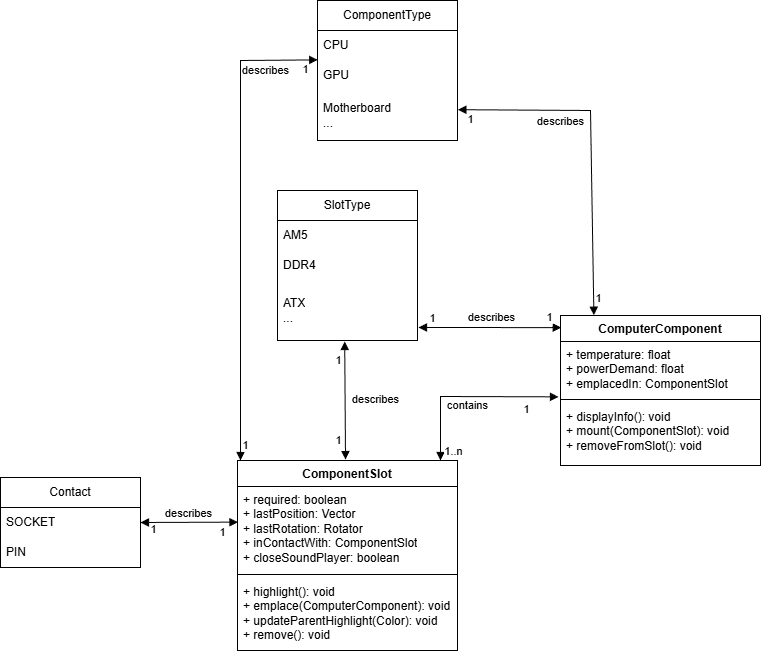

The diagram above was exported from draw.io. Its source (the exported page's mxGraphModel, read from the mxfile embedded in the PNG):
<mxGraphModel dx="2549" dy="919" grid="1" gridSize="10" guides="1" tooltips="1" connect="1" arrows="1" fold="1" page="1" pageScale="1" pageWidth="827" pageHeight="1169" math="0" shadow="0">
  <root>
    <mxCell id="0" />
    <mxCell id="1" parent="0" />
    <mxCell id="cupHJ3oK7HqoZyRKS26_-40" parent="1" style="swimlane;fontStyle=1;align=center;verticalAlign=top;childLayout=stackLayout;horizontal=1;startSize=26;horizontalStack=0;resizeParent=1;resizeParentMax=0;resizeLast=0;collapsible=1;marginBottom=0;whiteSpace=wrap;html=1;" value="ComponentSlot" vertex="1">
      <mxGeometry height="190" width="220" x="-523" y="540" as="geometry" />
    </mxCell>
    <mxCell id="cupHJ3oK7HqoZyRKS26_-41" parent="cupHJ3oK7HqoZyRKS26_-40" style="text;strokeColor=none;fillColor=none;align=left;verticalAlign=top;spacingLeft=4;spacingRight=4;overflow=hidden;rotatable=0;points=[[0,0.5],[1,0.5]];portConstraint=eastwest;whiteSpace=wrap;html=1;" value="+ required: boolean&lt;div&gt;+ lastPosition: Vector&lt;/div&gt;&lt;div&gt;+ lastRotation: Rotator&lt;/div&gt;&lt;div&gt;+ inContactWith: ComponentSlot&lt;/div&gt;&lt;div&gt;+ closeSoundPlayer: boolean&lt;/div&gt;" vertex="1">
      <mxGeometry height="84" width="220" y="26" as="geometry" />
    </mxCell>
    <mxCell id="cupHJ3oK7HqoZyRKS26_-42" parent="cupHJ3oK7HqoZyRKS26_-40" style="line;strokeWidth=1;fillColor=none;align=left;verticalAlign=middle;spacingTop=-1;spacingLeft=3;spacingRight=3;rotatable=0;labelPosition=right;points=[];portConstraint=eastwest;strokeColor=inherit;" value="" vertex="1">
      <mxGeometry height="8" width="220" y="110" as="geometry" />
    </mxCell>
    <mxCell id="cupHJ3oK7HqoZyRKS26_-43" parent="cupHJ3oK7HqoZyRKS26_-40" style="text;strokeColor=none;fillColor=none;align=left;verticalAlign=top;spacingLeft=4;spacingRight=4;overflow=hidden;rotatable=0;points=[[0,0.5],[1,0.5]];portConstraint=eastwest;whiteSpace=wrap;html=1;" value="+ highlight(): void&lt;div&gt;+ emplace(ComputerComponent): void&lt;/div&gt;&lt;div&gt;+ updateParentHighlight(Color): void&lt;/div&gt;&lt;div&gt;+ remove(): void&lt;/div&gt;" vertex="1">
      <mxGeometry height="72" width="220" y="118" as="geometry" />
    </mxCell>
    <mxCell id="cupHJ3oK7HqoZyRKS26_-44" parent="1" style="swimlane;fontStyle=0;childLayout=stackLayout;horizontal=1;startSize=30;horizontalStack=0;resizeParent=1;resizeParentMax=0;resizeLast=0;collapsible=1;marginBottom=0;whiteSpace=wrap;html=1;" value="SlotType" vertex="1">
      <mxGeometry height="150" width="140" x="-483" y="270" as="geometry" />
    </mxCell>
    <mxCell id="cupHJ3oK7HqoZyRKS26_-45" parent="cupHJ3oK7HqoZyRKS26_-44" style="text;strokeColor=none;fillColor=none;align=left;verticalAlign=middle;spacingLeft=4;spacingRight=4;overflow=hidden;points=[[0,0.5],[1,0.5]];portConstraint=eastwest;rotatable=0;whiteSpace=wrap;html=1;" value="AM5" vertex="1">
      <mxGeometry height="30" width="140" y="30" as="geometry" />
    </mxCell>
    <mxCell id="cupHJ3oK7HqoZyRKS26_-46" parent="cupHJ3oK7HqoZyRKS26_-44" style="text;strokeColor=none;fillColor=none;align=left;verticalAlign=middle;spacingLeft=4;spacingRight=4;overflow=hidden;points=[[0,0.5],[1,0.5]];portConstraint=eastwest;rotatable=0;whiteSpace=wrap;html=1;" value="DDR4" vertex="1">
      <mxGeometry height="30" width="140" y="60" as="geometry" />
    </mxCell>
    <mxCell id="cupHJ3oK7HqoZyRKS26_-47" parent="cupHJ3oK7HqoZyRKS26_-44" style="text;strokeColor=none;fillColor=none;align=left;verticalAlign=middle;spacingLeft=4;spacingRight=4;overflow=hidden;points=[[0,0.5],[1,0.5]];portConstraint=eastwest;rotatable=0;whiteSpace=wrap;html=1;" value="ATX&lt;div&gt;...&lt;/div&gt;" vertex="1">
      <mxGeometry height="60" width="140" y="90" as="geometry" />
    </mxCell>
    <mxCell id="cupHJ3oK7HqoZyRKS26_-48" edge="1" parent="1" source="cupHJ3oK7HqoZyRKS26_-47" style="endArrow=block;startArrow=block;endFill=1;startFill=1;html=1;rounded=0;exitX=0.48;exitY=1.017;exitDx=0;exitDy=0;exitPerimeter=0;entryX=0.491;entryY=-0.005;entryDx=0;entryDy=0;entryPerimeter=0;" target="cupHJ3oK7HqoZyRKS26_-40" value="">
      <mxGeometry relative="1" width="160" as="geometry">
        <mxPoint x="-850.4200000000001" y="338" as="sourcePoint" />
        <mxPoint x="-850" y="220" as="targetPoint" />
      </mxGeometry>
    </mxCell>
    <mxCell id="cupHJ3oK7HqoZyRKS26_-49" connectable="0" parent="cupHJ3oK7HqoZyRKS26_-48" style="edgeLabel;html=1;align=center;verticalAlign=middle;resizable=0;points=[];" value="1" vertex="1">
      <mxGeometry relative="1" x="-0.7823" y="2" as="geometry">
        <mxPoint x="-9" y="6" as="offset" />
      </mxGeometry>
    </mxCell>
    <mxCell id="cupHJ3oK7HqoZyRKS26_-50" connectable="0" parent="cupHJ3oK7HqoZyRKS26_-48" style="edgeLabel;html=1;align=center;verticalAlign=middle;resizable=0;points=[];" value="1" vertex="1">
      <mxGeometry relative="1" x="-0.7823" y="2" as="geometry">
        <mxPoint x="-9" y="86" as="offset" />
      </mxGeometry>
    </mxCell>
    <mxCell id="cupHJ3oK7HqoZyRKS26_-51" connectable="0" parent="cupHJ3oK7HqoZyRKS26_-48" style="edgeLabel;html=1;align=center;verticalAlign=middle;resizable=0;points=[];" value="describes" vertex="1">
      <mxGeometry relative="1" x="-0.1293" y="2" as="geometry">
        <mxPoint x="28" y="6" as="offset" />
      </mxGeometry>
    </mxCell>
    <mxCell id="cupHJ3oK7HqoZyRKS26_-52" parent="1" style="swimlane;fontStyle=0;childLayout=stackLayout;horizontal=1;startSize=30;horizontalStack=0;resizeParent=1;resizeParentMax=0;resizeLast=0;collapsible=1;marginBottom=0;whiteSpace=wrap;html=1;" value="Contact" vertex="1">
      <mxGeometry height="90" width="140" x="-760" y="557" as="geometry" />
    </mxCell>
    <mxCell id="cupHJ3oK7HqoZyRKS26_-53" parent="cupHJ3oK7HqoZyRKS26_-52" style="text;strokeColor=none;fillColor=none;align=left;verticalAlign=middle;spacingLeft=4;spacingRight=4;overflow=hidden;points=[[0,0.5],[1,0.5]];portConstraint=eastwest;rotatable=0;whiteSpace=wrap;html=1;" value="SOCKET" vertex="1">
      <mxGeometry height="30" width="140" y="30" as="geometry" />
    </mxCell>
    <mxCell id="cupHJ3oK7HqoZyRKS26_-54" parent="cupHJ3oK7HqoZyRKS26_-52" style="text;strokeColor=none;fillColor=none;align=left;verticalAlign=middle;spacingLeft=4;spacingRight=4;overflow=hidden;points=[[0,0.5],[1,0.5]];portConstraint=eastwest;rotatable=0;whiteSpace=wrap;html=1;" value="PIN" vertex="1">
      <mxGeometry height="30" width="140" y="60" as="geometry" />
    </mxCell>
    <mxCell id="cupHJ3oK7HqoZyRKS26_-55" edge="1" parent="1" source="cupHJ3oK7HqoZyRKS26_-53" style="endArrow=block;startArrow=block;endFill=1;startFill=1;html=1;rounded=0;entryX=0.002;entryY=0.424;entryDx=0;entryDy=0;exitX=1;exitY=0.5;exitDx=0;exitDy=0;entryPerimeter=0;" target="cupHJ3oK7HqoZyRKS26_-41" value="">
      <mxGeometry relative="1" width="160" as="geometry">
        <mxPoint x="-1010" y="269" as="sourcePoint" />
        <mxPoint x="-922" y="269" as="targetPoint" />
      </mxGeometry>
    </mxCell>
    <mxCell id="cupHJ3oK7HqoZyRKS26_-56" connectable="0" parent="cupHJ3oK7HqoZyRKS26_-55" style="edgeLabel;html=1;align=center;verticalAlign=middle;resizable=0;points=[];" value="1" vertex="1">
      <mxGeometry relative="1" x="-0.7823" y="2" as="geometry">
        <mxPoint x="2" y="9" as="offset" />
      </mxGeometry>
    </mxCell>
    <mxCell id="cupHJ3oK7HqoZyRKS26_-57" connectable="0" parent="cupHJ3oK7HqoZyRKS26_-55" style="edgeLabel;html=1;align=center;verticalAlign=middle;resizable=0;points=[];" value="1" vertex="1">
      <mxGeometry relative="1" x="-0.7823" y="2" as="geometry">
        <mxPoint x="71" y="12" as="offset" />
      </mxGeometry>
    </mxCell>
    <mxCell id="cupHJ3oK7HqoZyRKS26_-58" connectable="0" parent="cupHJ3oK7HqoZyRKS26_-55" style="edgeLabel;html=1;align=center;verticalAlign=middle;resizable=0;points=[];" value="describes" vertex="1">
      <mxGeometry relative="1" x="-0.1293" y="2" as="geometry">
        <mxPoint x="5" y="-7" as="offset" />
      </mxGeometry>
    </mxCell>
    <mxCell id="cupHJ3oK7HqoZyRKS26_-59" parent="1" style="swimlane;fontStyle=1;align=center;verticalAlign=top;childLayout=stackLayout;horizontal=1;startSize=26;horizontalStack=0;resizeParent=1;resizeParentMax=0;resizeLast=0;collapsible=1;marginBottom=0;whiteSpace=wrap;html=1;" value="ComputerComponent&lt;div&gt;&lt;br&gt;&lt;/div&gt;" vertex="1">
      <mxGeometry height="150" width="200" x="-200" y="395" as="geometry" />
    </mxCell>
    <mxCell id="cupHJ3oK7HqoZyRKS26_-60" parent="cupHJ3oK7HqoZyRKS26_-59" style="text;strokeColor=none;fillColor=none;align=left;verticalAlign=top;spacingLeft=4;spacingRight=4;overflow=hidden;rotatable=0;points=[[0,0.5],[1,0.5]];portConstraint=eastwest;whiteSpace=wrap;html=1;" value="+ temperature: float&lt;div&gt;+ powerDemand: float&lt;/div&gt;&lt;div&gt;+ emplacedIn: ComponentSlot&lt;/div&gt;" vertex="1">
      <mxGeometry height="54" width="200" y="26" as="geometry" />
    </mxCell>
    <mxCell id="cupHJ3oK7HqoZyRKS26_-61" parent="cupHJ3oK7HqoZyRKS26_-59" style="line;strokeWidth=1;fillColor=none;align=left;verticalAlign=middle;spacingTop=-1;spacingLeft=3;spacingRight=3;rotatable=0;labelPosition=right;points=[];portConstraint=eastwest;strokeColor=inherit;" value="" vertex="1">
      <mxGeometry height="8" width="200" y="80" as="geometry" />
    </mxCell>
    <mxCell id="cupHJ3oK7HqoZyRKS26_-62" parent="cupHJ3oK7HqoZyRKS26_-59" style="text;strokeColor=none;fillColor=none;align=left;verticalAlign=top;spacingLeft=4;spacingRight=4;overflow=hidden;rotatable=0;points=[[0,0.5],[1,0.5]];portConstraint=eastwest;whiteSpace=wrap;html=1;" value="+ displayInfo(): void&lt;div&gt;+ mount(ComponentSlot): void&lt;/div&gt;&lt;div&gt;+ removeFromSlot(): void&lt;/div&gt;" vertex="1">
      <mxGeometry height="62" width="200" y="88" as="geometry" />
    </mxCell>
    <mxCell id="cupHJ3oK7HqoZyRKS26_-63" parent="1" style="swimlane;fontStyle=0;childLayout=stackLayout;horizontal=1;startSize=30;horizontalStack=0;resizeParent=1;resizeParentMax=0;resizeLast=0;collapsible=1;marginBottom=0;whiteSpace=wrap;html=1;" value="ComponentType" vertex="1">
      <mxGeometry height="140" width="140" x="-443" y="80" as="geometry" />
    </mxCell>
    <mxCell id="cupHJ3oK7HqoZyRKS26_-64" parent="cupHJ3oK7HqoZyRKS26_-63" style="text;strokeColor=none;fillColor=none;align=left;verticalAlign=middle;spacingLeft=4;spacingRight=4;overflow=hidden;points=[[0,0.5],[1,0.5]];portConstraint=eastwest;rotatable=0;whiteSpace=wrap;html=1;" value="CPU" vertex="1">
      <mxGeometry height="30" width="140" y="30" as="geometry" />
    </mxCell>
    <mxCell id="cupHJ3oK7HqoZyRKS26_-65" parent="cupHJ3oK7HqoZyRKS26_-63" style="text;strokeColor=none;fillColor=none;align=left;verticalAlign=middle;spacingLeft=4;spacingRight=4;overflow=hidden;points=[[0,0.5],[1,0.5]];portConstraint=eastwest;rotatable=0;whiteSpace=wrap;html=1;" value="GPU" vertex="1">
      <mxGeometry height="30" width="140" y="60" as="geometry" />
    </mxCell>
    <mxCell id="cupHJ3oK7HqoZyRKS26_-66" parent="cupHJ3oK7HqoZyRKS26_-63" style="text;strokeColor=none;fillColor=none;align=left;verticalAlign=middle;spacingLeft=4;spacingRight=4;overflow=hidden;points=[[0,0.5],[1,0.5]];portConstraint=eastwest;rotatable=0;whiteSpace=wrap;html=1;" value="Motherboard&lt;div&gt;...&lt;/div&gt;" vertex="1">
      <mxGeometry height="50" width="140" y="90" as="geometry" />
    </mxCell>
    <mxCell id="cupHJ3oK7HqoZyRKS26_-67" edge="1" parent="1" source="cupHJ3oK7HqoZyRKS26_-59" style="endArrow=block;startArrow=block;endFill=1;startFill=1;html=1;rounded=0;exitX=0.167;exitY=-0.002;exitDx=0;exitDy=0;exitPerimeter=0;entryX=1.003;entryY=0.384;entryDx=0;entryDy=0;entryPerimeter=0;" target="cupHJ3oK7HqoZyRKS26_-66" value="">
      <mxGeometry relative="1" width="160" as="geometry">
        <Array as="points">
          <mxPoint x="-170" y="190" />
        </Array>
        <mxPoint x="-160" y="390" as="sourcePoint" />
        <mxPoint x="-430" y="210" as="targetPoint" />
      </mxGeometry>
    </mxCell>
    <mxCell id="cupHJ3oK7HqoZyRKS26_-68" connectable="0" parent="cupHJ3oK7HqoZyRKS26_-67" style="edgeLabel;html=1;align=center;verticalAlign=middle;resizable=0;points=[];" value="1" vertex="1">
      <mxGeometry relative="1" x="-0.7823" y="2" as="geometry">
        <mxPoint x="7" y="20" as="offset" />
      </mxGeometry>
    </mxCell>
    <mxCell id="cupHJ3oK7HqoZyRKS26_-69" connectable="0" parent="cupHJ3oK7HqoZyRKS26_-67" style="edgeLabel;html=1;align=center;verticalAlign=middle;resizable=0;points=[];" value="1" vertex="1">
      <mxGeometry relative="1" x="-0.7823" y="2" as="geometry">
        <mxPoint x="-121" y="-159" as="offset" />
      </mxGeometry>
    </mxCell>
    <mxCell id="cupHJ3oK7HqoZyRKS26_-70" connectable="0" parent="cupHJ3oK7HqoZyRKS26_-67" style="edgeLabel;html=1;align=center;verticalAlign=middle;resizable=0;points=[];" value="describes" vertex="1">
      <mxGeometry relative="1" x="-0.1293" y="2" as="geometry">
        <mxPoint x="-29" y="-48" as="offset" />
      </mxGeometry>
    </mxCell>
    <mxCell id="cupHJ3oK7HqoZyRKS26_-71" edge="1" parent="1" style="endArrow=block;startArrow=block;endFill=1;startFill=1;html=1;rounded=0;exitX=1.004;exitY=0.612;exitDx=0;exitDy=0;exitPerimeter=0;entryX=0.004;entryY=0.081;entryDx=0;entryDy=0;entryPerimeter=0;" target="cupHJ3oK7HqoZyRKS26_-59" value="">
      <mxGeometry relative="1" width="160" as="geometry">
        <Array as="points">
          <mxPoint x="-300" y="407" />
        </Array>
        <mxPoint x="-342" y="407" as="sourcePoint" />
        <mxPoint x="-840" y="237" as="targetPoint" />
      </mxGeometry>
    </mxCell>
    <mxCell id="cupHJ3oK7HqoZyRKS26_-72" connectable="0" parent="cupHJ3oK7HqoZyRKS26_-71" style="edgeLabel;html=1;align=center;verticalAlign=middle;resizable=0;points=[];" value="1" vertex="1">
      <mxGeometry relative="1" x="-0.7823" y="2" as="geometry">
        <mxPoint x="-2" y="-7" as="offset" />
      </mxGeometry>
    </mxCell>
    <mxCell id="cupHJ3oK7HqoZyRKS26_-73" connectable="0" parent="cupHJ3oK7HqoZyRKS26_-71" style="edgeLabel;html=1;align=center;verticalAlign=middle;resizable=0;points=[];" value="1" vertex="1">
      <mxGeometry relative="1" x="-0.7823" y="2" as="geometry">
        <mxPoint x="115" y="-8" as="offset" />
      </mxGeometry>
    </mxCell>
    <mxCell id="cupHJ3oK7HqoZyRKS26_-74" connectable="0" parent="cupHJ3oK7HqoZyRKS26_-71" style="edgeLabel;html=1;align=center;verticalAlign=middle;resizable=0;points=[];" value="describes" vertex="1">
      <mxGeometry relative="1" x="-0.1293" y="2" as="geometry">
        <mxPoint x="10" y="-8" as="offset" />
      </mxGeometry>
    </mxCell>
    <mxCell id="cupHJ3oK7HqoZyRKS26_-75" edge="1" parent="1" source="cupHJ3oK7HqoZyRKS26_-60" style="endArrow=block;startArrow=block;endFill=1;startFill=1;html=1;rounded=0;exitX=-0.01;exitY=1.025;exitDx=0;exitDy=0;exitPerimeter=0;" value="">
      <mxGeometry relative="1" width="160" as="geometry">
        <Array as="points">
          <mxPoint x="-320" y="476" />
        </Array>
        <mxPoint x="11" y="500" as="sourcePoint" />
        <mxPoint x="-320" y="540" as="targetPoint" />
      </mxGeometry>
    </mxCell>
    <mxCell id="cupHJ3oK7HqoZyRKS26_-76" connectable="0" parent="cupHJ3oK7HqoZyRKS26_-75" style="edgeLabel;html=1;align=center;verticalAlign=middle;resizable=0;points=[];" value="1" vertex="1">
      <mxGeometry relative="1" x="-0.7823" y="2" as="geometry">
        <mxPoint x="-12" y="10" as="offset" />
      </mxGeometry>
    </mxCell>
    <mxCell id="cupHJ3oK7HqoZyRKS26_-77" connectable="0" parent="cupHJ3oK7HqoZyRKS26_-75" style="edgeLabel;html=1;align=center;verticalAlign=middle;resizable=0;points=[];" value="1..n" vertex="1">
      <mxGeometry relative="1" x="-0.7823" y="2" as="geometry">
        <mxPoint x="-85" y="52" as="offset" />
      </mxGeometry>
    </mxCell>
    <mxCell id="cupHJ3oK7HqoZyRKS26_-78" connectable="0" parent="cupHJ3oK7HqoZyRKS26_-75" style="edgeLabel;html=1;align=center;verticalAlign=middle;resizable=0;points=[];" value="contains" vertex="1">
      <mxGeometry relative="1" x="-0.1293" y="2" as="geometry">
        <mxPoint x="-12" y="6" as="offset" />
      </mxGeometry>
    </mxCell>
    <mxCell id="cupHJ3oK7HqoZyRKS26_-79" edge="1" parent="1" style="endArrow=block;startArrow=block;endFill=1;startFill=1;html=1;rounded=0;entryX=0.002;entryY=-0.02;entryDx=0;entryDy=0;entryPerimeter=0;" target="cupHJ3oK7HqoZyRKS26_-65" value="">
      <mxGeometry relative="1" width="160" as="geometry">
        <Array as="points">
          <mxPoint x="-520" y="370" />
          <mxPoint x="-520" y="140" />
        </Array>
        <mxPoint x="-520" y="540" as="sourcePoint" />
        <mxPoint x="-660" y="140" as="targetPoint" />
      </mxGeometry>
    </mxCell>
    <mxCell id="cupHJ3oK7HqoZyRKS26_-80" connectable="0" parent="cupHJ3oK7HqoZyRKS26_-79" style="edgeLabel;html=1;align=center;verticalAlign=middle;resizable=0;points=[];" value="1" vertex="1">
      <mxGeometry relative="1" x="-0.7823" y="2" as="geometry">
        <mxPoint x="7" y="36" as="offset" />
      </mxGeometry>
    </mxCell>
    <mxCell id="cupHJ3oK7HqoZyRKS26_-81" connectable="0" parent="cupHJ3oK7HqoZyRKS26_-79" style="edgeLabel;html=1;align=center;verticalAlign=middle;resizable=0;points=[];" value="1" vertex="1">
      <mxGeometry relative="1" x="-0.7823" y="2" as="geometry">
        <mxPoint x="67" y="-340" as="offset" />
      </mxGeometry>
    </mxCell>
    <mxCell id="cupHJ3oK7HqoZyRKS26_-82" connectable="0" parent="cupHJ3oK7HqoZyRKS26_-79" style="edgeLabel;html=1;align=center;verticalAlign=middle;resizable=0;points=[];" value="describes" vertex="1">
      <mxGeometry relative="1" x="-0.1293" y="2" as="geometry">
        <mxPoint x="27" y="-183" as="offset" />
      </mxGeometry>
    </mxCell>
  </root>
</mxGraphModel>